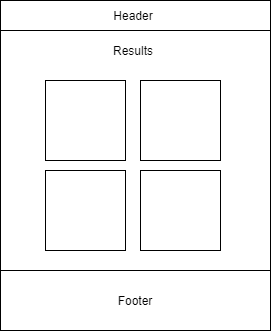

The diagram above was exported from draw.io. Its source (the exported page's mxGraphModel, read from the mxfile embedded in the PNG):
<mxGraphModel dx="694" dy="573" grid="1" gridSize="10" guides="1" tooltips="1" connect="1" arrows="1" fold="1" page="1" pageScale="1" pageWidth="850" pageHeight="1100" math="0" shadow="0">
  <root>
    <mxCell id="b-R_FdlIfMMi2ngu_3Me-0" />
    <mxCell id="b-R_FdlIfMMi2ngu_3Me-1" parent="b-R_FdlIfMMi2ngu_3Me-0" />
    <mxCell id="b-R_FdlIfMMi2ngu_3Me-2" value="" style="whiteSpace=wrap;html=1;aspect=fixed;" vertex="1" parent="b-R_FdlIfMMi2ngu_3Me-1">
      <mxGeometry x="300" y="120" width="270" height="270" as="geometry" />
    </mxCell>
    <mxCell id="b-R_FdlIfMMi2ngu_3Me-3" value="Results" style="text;html=1;strokeColor=none;fillColor=none;align=center;verticalAlign=middle;whiteSpace=wrap;rounded=0;" vertex="1" parent="b-R_FdlIfMMi2ngu_3Me-1">
      <mxGeometry x="413" y="160" width="40" height="20" as="geometry" />
    </mxCell>
    <mxCell id="p8QwzjRelLdgKxYBvqd0-0" value="" style="whiteSpace=wrap;html=1;aspect=fixed;" vertex="1" parent="b-R_FdlIfMMi2ngu_3Me-1">
      <mxGeometry x="345" y="200" width="80" height="80" as="geometry" />
    </mxCell>
    <mxCell id="p8QwzjRelLdgKxYBvqd0-1" value="" style="whiteSpace=wrap;html=1;aspect=fixed;" vertex="1" parent="b-R_FdlIfMMi2ngu_3Me-1">
      <mxGeometry x="440" y="200" width="80" height="80" as="geometry" />
    </mxCell>
    <mxCell id="p8QwzjRelLdgKxYBvqd0-2" value="" style="whiteSpace=wrap;html=1;aspect=fixed;" vertex="1" parent="b-R_FdlIfMMi2ngu_3Me-1">
      <mxGeometry x="345" y="290" width="80" height="80" as="geometry" />
    </mxCell>
    <mxCell id="p8QwzjRelLdgKxYBvqd0-3" value="" style="whiteSpace=wrap;html=1;aspect=fixed;" vertex="1" parent="b-R_FdlIfMMi2ngu_3Me-1">
      <mxGeometry x="440" y="290" width="80" height="80" as="geometry" />
    </mxCell>
    <mxCell id="p8QwzjRelLdgKxYBvqd0-4" value="" style="rounded=0;whiteSpace=wrap;html=1;" vertex="1" parent="b-R_FdlIfMMi2ngu_3Me-1">
      <mxGeometry x="300" y="120" width="270" height="30" as="geometry" />
    </mxCell>
    <mxCell id="p8QwzjRelLdgKxYBvqd0-5" value="Header" style="text;html=1;strokeColor=none;fillColor=none;align=center;verticalAlign=middle;whiteSpace=wrap;rounded=0;" vertex="1" parent="b-R_FdlIfMMi2ngu_3Me-1">
      <mxGeometry x="413" y="125" width="40" height="20" as="geometry" />
    </mxCell>
    <mxCell id="p8QwzjRelLdgKxYBvqd0-6" value="" style="rounded=0;whiteSpace=wrap;html=1;" vertex="1" parent="b-R_FdlIfMMi2ngu_3Me-1">
      <mxGeometry x="300" y="390" width="270" height="60" as="geometry" />
    </mxCell>
    <mxCell id="p8QwzjRelLdgKxYBvqd0-7" value="Footer" style="text;html=1;strokeColor=none;fillColor=none;align=center;verticalAlign=middle;whiteSpace=wrap;rounded=0;" vertex="1" parent="b-R_FdlIfMMi2ngu_3Me-1">
      <mxGeometry x="415" y="410" width="40" height="20" as="geometry" />
    </mxCell>
  </root>
</mxGraphModel>